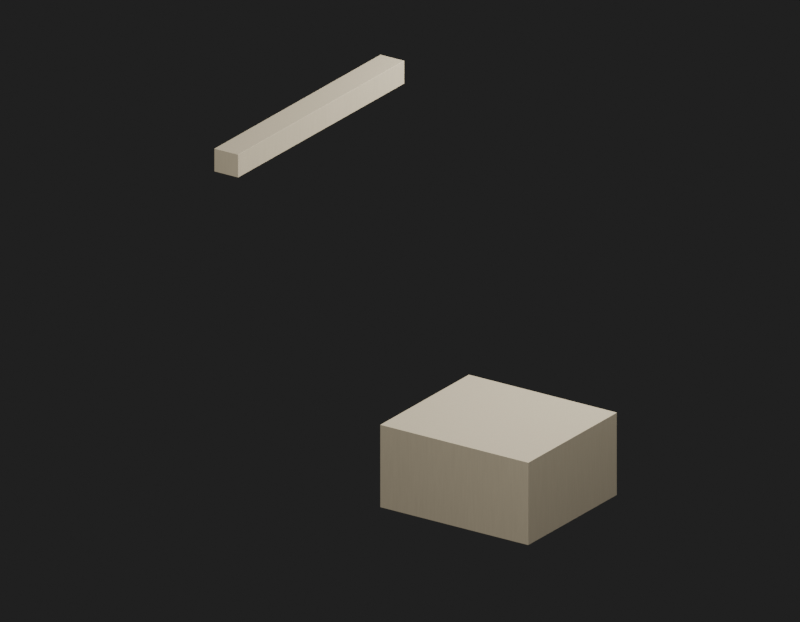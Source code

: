 # Source: Env_MooredBoat2Combined2_MooredBoat2Combined2.blend  (saved by Blender 5.2.45; exported with 4.5.12 LTS)
import bpy
from mathutils import Matrix  # noqa: F401  (used for matrix-valued properties, if any)

bpy.ops.wm.read_factory_settings(use_empty=True)
scene = bpy.context.scene
scene.name = 'Env_MooredBoat2Combined2_MooredBoat2Combined2_Quality'

# ---- materials (node trees are filled in below, after node groups)
mat_env_mooredboat2combined2_mooredboat2combined2_surface0 = bpy.data.materials.new('Env_MooredBoat2Combined2_MooredBoat2Combined2_Surface0')

# ---- material node trees
mat_env_mooredboat2combined2_mooredboat2combined2_surface0.use_nodes = True; mat_env_mooredboat2combined2_mooredboat2combined2_surface0.node_tree.nodes.clear()
_N = mat_env_mooredboat2combined2_mooredboat2combined2_surface0.node_tree.nodes; _L = mat_env_mooredboat2combined2_mooredboat2combined2_surface0.node_tree.links
n0 = _N.new('ShaderNodeBsdfPrincipled'); n0.name = '프린시플드 BSDF'; n0.location = (-200, 100)
n0.inputs[2].default_value = 1.0
n0.inputs[10].default_value = 0.005
n1 = _N.new('ShaderNodeOutputMaterial'); n1.name = '머티리얼 출력'; n1.location = (200, 100)
n2 = _N.new('ShaderNodeUVMap'); n2.name = 'UV 맵'; n2.location = (0, 0)
n2.width = 160
n2.uv_map = 'SourceUV'
n3 = _N.new('ShaderNodeMapping'); n3.name = '맵핑'; n3.location = (0, 0)
n4 = _N.new('ShaderNodeTexCoord'); n4.name = '텍스처 좌표'; n4.location = (0, 0)
n5 = _N.new('ShaderNodeVectorMath'); n5.name = '벡터 수학'; n5.location = (0, 0)
n5.operation = 'MULTIPLY'
n5.inputs[1].default_value = (35.0, 35.0, 2.0)
n6 = _N.new('ShaderNodeTexNoise'); n6.name = '노이즈 텍스처'; n6.location = (0, 0)
n6.width = 160
n6.inputs[2].default_value = 6.0
n7 = _N.new('ShaderNodeValToRGB'); n7.name = '색상 램프'; n7.location = (0, 0)
while len(n7.color_ramp.elements) > 1: n7.color_ramp.elements.remove(n7.color_ramp.elements[-1])
n7.color_ramp.elements[0].position = 0.0; n7.color_ramp.elements[0].color = (0.87, 0.87, 0.87, 1.0)
_e = n7.color_ramp.elements.new(1.0); _e.color = (1.0, 1.0, 1.0, 1.0)
n8 = _N.new('ShaderNodeMixRGB'); n8.name = '믹스 (레거시)'; n8.location = (0, 0)
n8.blend_type = 'MULTIPLY'
n8.inputs[0].default_value = 1.0
n8.inputs[2].default_value = (0.5, 0.43, 0.3, 1.0)
n9 = _N.new('ShaderNodeBump'); n9.name = '범프'; n9.location = (0, 0)
n9.inputs[0].default_value = 0.12
n9.inputs[1].default_value = 0.00015
_L.new(n2.outputs[0], n3.inputs[0])
_L.new(n4.outputs[0], n5.inputs[0])
_L.new(n5.outputs[0], n6.inputs[0])
_L.new(n6.outputs[0], n7.inputs[0])
_L.new(n7.outputs[0], n8.inputs[1])
_L.new(n8.outputs[0], n0.inputs[0])
_L.new(n6.outputs[0], n9.inputs[3])
_L.new(n9.outputs[0], n0.inputs[5])
_L.new(n0.outputs[0], n1.inputs[0])
n1.is_active_output = True

# ---- world
world_qualityreview_070 = bpy.data.worlds.new('QualityReview.070'); scene.world = world_qualityreview_070
world_qualityreview_070.use_nodes = True; world_qualityreview_070.node_tree.nodes.clear()
_N = world_qualityreview_070.node_tree.nodes; _L = world_qualityreview_070.node_tree.links
n0 = _N.new('ShaderNodeBackground'); n0.name = '배경'; n0.location = (-200, 100)
n0.inputs[0].default_value = (0.05, 0.05, 0.05, 1.0)
n0.inputs[1].default_value = 0.4
n1 = _N.new('ShaderNodeOutputWorld'); n1.name = '월드 출력'; n1.location = (200, 100)
_L.new(n0.outputs[0], n1.inputs[0])
n1.is_active_output = True

# ---- cameras
cam_079 = bpy.data.cameras.new('카메라.079')
cam_079.type = 'ORTHO'
cam_079.clip_start = 0.001
cam_079.ortho_scale = 8.066

# ---- lights
light_158 = bpy.data.lights.new('영역.158', 'AREA')
light_158.energy = 1255.0
light_158.size = 4.033
light_158.size_y = 1.0
light_159 = bpy.data.lights.new('영역.159', 'AREA')
light_159.energy = 602.5
light_159.size = 4.033
light_159.size_y = 1.0

# ---- meshes
me_env_mooredboat2combined2_mooredboat2combined2 = bpy.data.meshes.new('Env_MooredBoat2Combined2_MooredBoat2Combined2')
me_env_mooredboat2combined2_mooredboat2combined2.from_pydata([(1.626, 0.1371, 4.097), (1.625, 0.1335, 4.097), (1.624, 0.1357, 4.095), (1.626, 0.135, 4.097), (1.626, 0.1352, 4.096), (1.625, 0.1342, 4.096), (1.625, 0.1366, 4.096), (-1.019, -1.273, 4.097), (-1.023, -1.271, 4.097), (-1.021, -1.27, 4.095), (-1.021, -1.273, 4.097), (-1.021, -1.272, 4.096), (-1.022, -1.271, 4.096), (-1.02, -1.272, 4.096), (1.626, 0.1371, 4.343), (1.624, 0.1357, 4.345), (1.625, 0.1335, 4.342), (1.625, 0.1366, 4.344), (1.626, 0.1352, 4.344), (1.625, 0.1342, 4.344), (1.626, 0.135, 4.343), (-1.021, -1.27, 4.345), (-1.023, -1.271, 4.343), (-1.019, -1.273, 4.342), (-1.022, -1.271, 4.344), (-1.021, -1.272, 4.344), (-1.021, -1.273, 4.343), (-1.02, -1.272, 4.344), (1.49, 0.3874, 4.345), (1.492, 0.3884, 4.343), (1.489, 0.3896, 4.342), (1.492, 0.3881, 4.344), (1.491, 0.3893, 4.344), (1.491, 0.3897, 4.343), (1.489, 0.3889, 4.344), (-1.156, -1.016, 4.342), (-1.157, -1.02, 4.343), (-1.154, -1.019, 4.345), (-1.157, -1.018, 4.343), (-1.156, -1.018, 4.344), (-1.156, -1.02, 4.344), (-1.155, -1.017, 4.344), (1.489, 0.3896, 4.097), (1.492, 0.3884, 4.097), (1.49, 0.3874, 4.095), (1.491, 0.3897, 4.097), (1.491, 0.3893, 4.096), (1.492, 0.3881, 4.096), (1.489, 0.3889, 4.096), (-1.154, -1.019, 4.095), (-1.157, -1.02, 4.097), (-1.156, -1.016, 4.097), (-1.156, -1.02, 4.096), (-1.156, -1.018, 4.096), (-1.157, -1.018, 4.097), (-1.155, -1.017, 4.096), (0.2824, 1.173, 0.5515), (0.2812, 1.169, 0.5517), (0.2805, 1.171, 0.55), (0.2827, 1.171, 0.5516), (0.2823, 1.171, 0.5507), (0.2811, 1.17, 0.5505), (0.2819, 1.172, 0.5505), (-1.126, 0.4205, 0.5517), (-1.13, 0.4217, 0.5515), (-1.128, 0.4225, 0.55), (-1.129, 0.4203, 0.5516), (-1.128, 0.4207, 0.5507), (-1.13, 0.4219, 0.5505), (-1.127, 0.421, 0.5505), (0.2824, 1.173, 1.449), (0.2805, 1.171, 1.45), (0.2812, 1.169, 1.448), (0.2819, 1.172, 1.45), (0.2823, 1.171, 1.449), (0.2811, 1.17, 1.449), (0.2827, 1.171, 1.448), (-1.128, 0.4225, 1.45), (-1.13, 0.4217, 1.448), (-1.126, 0.4205, 1.448), (-1.13, 0.4219, 1.45), (-1.128, 0.4207, 1.449), (-1.129, 0.4203, 1.448), (-1.127, 0.421, 1.449), (-0.5621, 2.756, 1.45), (-0.5598, 2.757, 1.448), (-0.5638, 2.758, 1.448), (-0.5605, 2.757, 1.45), (-0.5617, 2.758, 1.449), (-0.5616, 2.758, 1.448), (-0.5633, 2.758, 1.449), (-1.971, 2.01, 1.448), (-1.973, 2.006, 1.449), (-1.971, 2.007, 1.45), (-1.973, 2.008, 1.448), (-1.972, 2.008, 1.449), (-1.972, 2.006, 1.45), (-1.971, 2.009, 1.449), (-0.5638, 2.758, 0.5517), (-0.5598, 2.757, 0.5515), (-0.562, 2.756, 0.55), (-0.5616, 2.758, 0.5516), (-0.5616, 2.758, 0.5507), (-0.5605, 2.757, 0.5505), (-0.5632, 2.758, 0.5505), (-1.971, 2.007, 0.55), (-1.973, 2.006, 0.5515), (-1.971, 2.01, 0.5517), (-1.972, 2.006, 0.5505), (-1.972, 2.008, 0.5507), (-1.973, 2.008, 0.5516), (-1.971, 2.009, 0.5505)], [], [(0, 3, 4, 6), (1, 5, 4, 3), (2, 6, 4, 5), (7, 10, 11, 13), (8, 12, 11, 10), (9, 13, 11, 12), (14, 17, 18, 20), (15, 19, 18, 17), (16, 20, 18, 19), (21, 24, 25, 27), (22, 26, 25, 24), (23, 27, 25, 26), (28, 31, 32, 34), (29, 33, 32, 31), (30, 34, 32, 33), (35, 38, 39, 41), (36, 40, 39, 38), (37, 41, 39, 40), (42, 45, 46, 48), (43, 47, 46, 45), (44, 48, 46, 47), (49, 52, 53, 55), (50, 54, 53, 52), (51, 55, 53, 54), (56, 59, 60, 62), (57, 61, 60, 59), (58, 62, 60, 61), (63, 66, 67, 69), (64, 68, 67, 66), (65, 69, 67, 68), (70, 73, 74, 76), (71, 75, 74, 73), (72, 76, 74, 75), (77, 80, 81, 83), (78, 82, 81, 80), (79, 83, 81, 82), (84, 87, 88, 90), (85, 89, 88, 87), (86, 90, 88, 89), (91, 94, 95, 97), (92, 96, 95, 94), (93, 97, 95, 96), (98, 101, 102, 104), (99, 103, 102, 101), (100, 104, 102, 103), (105, 108, 109, 111), (106, 110, 109, 108), (107, 111, 109, 110), (0, 14, 20, 3), (3, 20, 16, 1), (15, 21, 27, 19), (19, 27, 23, 16), (1, 7, 13, 5), (5, 13, 9, 2), (7, 23, 26, 10), (10, 26, 22, 8), (30, 35, 41, 34), (34, 41, 37, 28), (44, 49, 55, 48), (48, 55, 51, 42), (56, 70, 76, 59), (59, 76, 72, 57), (71, 77, 83, 75), (75, 83, 79, 72), (57, 63, 69, 61), (61, 69, 65, 58), (63, 79, 82, 66), (66, 82, 78, 64), (86, 91, 97, 90), (90, 97, 93, 84), (100, 105, 111, 104), (104, 111, 107, 98), (28, 15, 17, 31), (31, 17, 14, 29), (36, 22, 24, 40), (40, 24, 21, 37), (42, 30, 33, 45), (45, 33, 29, 43), (50, 36, 38, 54), (54, 38, 35, 51), (43, 0, 6, 47), (47, 6, 2, 44), (8, 50, 52, 12), (12, 52, 49, 9), (84, 71, 73, 87), (87, 73, 70, 85), (92, 78, 80, 96), (96, 80, 77, 93), (98, 86, 89, 101), (101, 89, 85, 99), (106, 92, 94, 110), (110, 94, 91, 107), (99, 56, 62, 103), (103, 62, 58, 100), (64, 106, 108, 68), (68, 108, 105, 65), (1, 23, 7), (1, 16, 23), (44, 2, 9), (43, 14, 0), (44, 9, 49), (8, 36, 50), (8, 22, 36), (15, 37, 21), (15, 28, 37), (43, 29, 14), (30, 51, 35), (30, 42, 51), (57, 79, 63), (57, 72, 79), (100, 58, 65), (99, 70, 56), (100, 65, 105), (64, 92, 106), (64, 78, 92), (71, 93, 77), (71, 84, 93), (99, 85, 70), (86, 107, 91), (86, 98, 107)])
_uv = me_env_mooredboat2combined2_mooredboat2combined2.uv_layers.new(name='SourceUV')
_uv.uv.foreach_set('vector', [0.9908, 0.009239, 1.0, 0.00963, 1.0, 0.004068, 0.9911, 0.0, 0.0008333, 0.01, 0.0008334, 0.0, 0.0003522, 0.0, 0.0, 0.00963, 0.0008334, 0.9914, 0.0, 0.9911, 0.0, 0.9962, 0.0008334, 1.0, 0.9992, 0.01, 1.0, 0.009615, 1.0, 0.004061, 0.9992, 0.0, 0.009209, 0.009209, 0.008926, 0.0, 0.003771, 0.0, 0.0, 0.009615, 0.9992, 0.9914, 0.9992, 1.0, 0.9996, 1.0, 1.0, 0.9911, 0.9908, 0.9908, 0.9911, 1.0, 0.9962, 1.0, 1.0, 0.9904, 0.0008334, 0.008621, 0.0008334, 0.0, 0.0003522, 0.0, 4.191e-09, 0.008926, 0.0008333, 0.99, 0.0, 0.9904, 0.0, 0.9959, 0.0008333, 1.0, 0.9992, 0.008621, 1.0, 0.008914, 1.0, 0.003766, 0.9992, 0.0, 0.009186, 0.9908, 0.0, 0.9904, 0.0, 0.9959, 0.008914, 1.0, 0.9992, 0.99, 0.9992, 1.0, 0.9996, 1.0, 1.0, 0.9904, 0.0008333, 0.9914, 0.004457, 0.9955, 0.0, 0.9961, 0.0008333, 1.0, 0.009186, 0.9908, 0.0, 0.9904, 0.0, 0.9961, 0.004457, 0.9955, 0.0008333, 0.01, 0.0008333, 0.0, 0.0003522, 0.0, 0.0, 0.009632, 0.9992, 0.01, 1.0, 0.009617, 1.0, 0.004061, 0.9992, 0.0, 0.9908, 0.9908, 0.9955, 0.9955, 0.9979, 1.0, 1.0, 0.9904, 0.9992, 0.9914, 0.9992, 1.0, 0.9979, 1.0, 0.9955, 0.9955, 0.0008333, 0.99, 0.0, 0.9904, 0.0, 0.9959, 0.0008333, 1.0, 0.009209, 0.009209, 0.004463, 0.004463, 0.002061, 0.0, 0.0, 0.009615, 0.0008333, 0.008621, 0.0008334, 0.0, 0.002061, 0.0, 0.004463, 0.004463, 0.9992, 0.008621, 0.9955, 0.004457, 1.0, 0.003917, 0.9992, 0.0, 0.9908, 0.009239, 1.0, 0.009632, 1.0, 0.003917, 0.9955, 0.004457, 0.9992, 0.99, 0.9992, 1.0, 0.9996, 1.0, 1.0, 0.9904, 0.9983, 0.001709, 1.0, 0.001782, 1.0, 0.0007532, 0.9984, 0.0, 0.001855, 0.001855, 0.001698, 0.0, 0.0007095, 0.0, 0.0, 0.001782, 0.001469, 0.9985, 0.0, 0.9984, 0.0, 0.9993, 0.001698, 1.0, 0.9982, 0.00189, 1.0, 0.001779, 1.0, 0.0007519, 0.9983, 0.0, 0.001667, 0.001667, 0.001585, 0.0, 0.0006655, 0.0, 0.0, 0.001779, 0.9985, 0.9985, 0.9983, 1.0, 0.9993, 1.0, 1.0, 0.9984, 0.9983, 0.9983, 0.9984, 1.0, 0.9993, 1.0, 1.0, 0.9982, 0.001466, 0.001466, 0.001689, 0.0, 0.0007058, 0.0, 1.455e-09, 0.001585, 0.001843, 0.9981, 0.0, 0.9982, 0.0, 0.9992, 0.001689, 1.0, 0.9985, 0.001463, 1.0, 0.001576, 1.0, 0.0006623, 0.9983, 0.0, 0.001656, 0.9983, 0.0, 0.9982, 0.0, 0.9992, 0.001576, 1.0, 0.9981, 0.9981, 0.9983, 1.0, 0.9993, 1.0, 1.0, 0.9982, 0.001469, 0.9985, 0.0007882, 0.9992, 0.0, 0.9993, 0.001698, 1.0, 0.001656, 0.9983, 0.0, 0.9982, 0.0, 0.9993, 0.0007882, 0.9992, 0.001855, 0.001855, 0.001698, 0.0, 0.0007095, 0.0, 0.0, 0.001782, 0.9982, 0.00189, 1.0, 0.001779, 1.0, 0.0007517, 0.9983, 0.0, 0.9983, 0.9983, 0.9992, 0.9992, 0.9993, 1.0, 1.0, 0.9982, 0.9985, 0.9985, 0.9983, 1.0, 0.9993, 1.0, 0.9992, 0.9992, 0.001843, 0.9981, 0.0, 0.9982, 0.0, 0.9992, 0.001689, 1.0, 0.001667, 0.001667, 0.0007923, 0.0007923, 0.0006857, 0.0, 0.0, 0.001779, 0.001465, 0.001465, 0.001689, 0.0, 0.0006857, 0.0, 0.0007923, 0.0007923, 0.9985, 0.001463, 0.9992, 0.0007882, 1.0, 0.0007077, 0.9983, 0.0, 0.9983, 0.001709, 1.0, 0.001782, 1.0, 0.0007077, 0.9992, 0.0007882, 0.9981, 0.9981, 0.9983, 1.0, 0.9993, 1.0, 1.0, 0.9982, 0.9908, 0.009239, 0.9908, 0.9908, 1.0, 0.9904, 1.0, 0.00963, 0.0, 0.00963, 0.0, 0.9904, 0.0008333, 0.99, 0.0008333, 0.01, 0.0008334, 0.008621, 0.9992, 0.008621, 0.9992, 0.0, 0.0008334, 0.0, 0.0008333, 1.0, 0.9992, 1.0, 0.9992, 0.99, 0.0008333, 0.99, 0.0008333, 0.01, 0.9992, 0.01, 0.9992, 0.0, 0.0008334, 0.0, 0.0008334, 1.0, 0.9992, 1.0, 0.9992, 0.9914, 0.0008334, 0.9914, 0.9992, 0.01, 0.9992, 0.99, 1.0, 0.9904, 1.0, 0.009615, 0.0, 0.009615, 0.0, 0.9904, 0.009186, 0.9908, 0.009209, 0.009209, 0.0008333, 0.01, 0.9992, 0.01, 0.9992, 0.0, 0.0008333, 0.0, 0.0008333, 1.0, 0.9992, 1.0, 0.9992, 0.9914, 0.0008333, 0.9914, 0.0008333, 0.008621, 0.9992, 0.008621, 0.9992, 0.0, 0.0008334, 0.0, 0.0008333, 1.0, 0.9992, 1.0, 0.9992, 0.99, 0.0008333, 0.99, 0.9983, 0.001709, 0.9983, 0.9983, 1.0, 0.9982, 1.0, 0.001782, 0.0, 0.001782, 0.0, 0.9982, 0.001843, 0.9981, 0.001855, 0.001855, 0.001466, 0.001466, 0.9985, 0.001463, 0.9983, 0.0, 0.001689, 0.0, 0.001689, 1.0, 0.9983, 1.0, 0.9981, 0.9981, 0.001843, 0.9981, 0.001855, 0.001855, 0.9982, 0.00189, 0.9983, 0.0, 0.001698, 0.0, 0.001698, 1.0, 0.9983, 1.0, 0.9985, 0.9985, 0.001469, 0.9985, 0.9982, 0.00189, 0.9981, 0.9981, 1.0, 0.9982, 1.0, 0.001779, 0.0, 0.001779, 0.0, 0.9982, 0.001656, 0.9983, 0.001667, 0.001667, 0.001855, 0.001855, 0.9982, 0.00189, 0.9983, 0.0, 0.001698, 0.0, 0.001698, 1.0, 0.9983, 1.0, 0.9985, 0.9985, 0.001469, 0.9985, 0.001465, 0.001465, 0.9985, 0.001463, 0.9983, 0.0, 0.001689, 0.0, 0.001689, 1.0, 0.9983, 1.0, 0.9981, 0.9981, 0.001843, 0.9981, 0.0008333, 0.9914, 0.0008334, 0.008621, 4.191e-09, 0.008926, 0.004457, 0.9955, 0.004457, 0.9955, 0.9911, 1.0, 0.9908, 0.9908, 0.009186, 0.9908, 0.9908, 0.9908, 0.009186, 0.9908, 0.008914, 1.0, 0.9955, 0.9955, 0.9955, 0.9955, 1.0, 0.008914, 0.9992, 0.008621, 0.9992, 0.9914, 0.0008333, 0.99, 0.0008333, 0.01, 0.0, 0.009632, 0.0, 0.9904, 0.0, 0.009615, 0.0, 0.9904, 0.009186, 0.9908, 0.009209, 0.009209, 0.9908, 0.009239, 0.9908, 0.9908, 1.0, 0.9904, 1.0, 0.009632, 1.0, 0.9904, 1.0, 0.009617, 0.9992, 0.01, 0.9992, 0.99, 0.009209, 0.009209, 0.9908, 0.009239, 0.9911, 0.0, 0.004463, 0.004463, 0.004463, 0.004463, 0.0, 0.9911, 0.0008334, 0.9914, 0.0008333, 0.008621, 0.009209, 0.009209, 0.9908, 0.009239, 0.9955, 0.004457, 0.008926, 0.0, 1.0, 0.9911, 0.9955, 0.004457, 0.9992, 0.008621, 0.9992, 0.9914, 0.001469, 0.9985, 0.001466, 0.001466, 1.455e-09, 0.001585, 0.0007882, 0.9992, 0.0007882, 0.9992, 0.9984, 1.0, 0.9983, 0.9983, 0.001656, 0.9983, 0.9983, 0.9983, 0.001656, 0.9983, 0.001576, 1.0, 0.9992, 0.9992, 0.9992, 0.9992, 1.0, 0.001576, 0.9985, 0.001463, 0.9985, 0.9985, 0.001843, 0.9981, 0.001855, 0.001855, 0.0, 0.001782, 0.0, 0.9982, 0.0, 0.001779, 0.0, 0.9982, 0.001656, 0.9983, 0.001667, 0.001667, 0.9983, 0.001709, 0.9983, 0.9983, 1.0, 0.9982, 1.0, 0.001782, 1.0, 0.9982, 1.0, 0.001779, 0.9982, 0.00189, 0.9981, 0.9981, 0.001667, 0.001667, 0.9983, 0.001709, 0.9984, 0.0, 0.0007923, 0.0007923, 0.0007923, 0.0007923, 0.0, 0.9984, 0.001469, 0.9985, 0.001465, 0.001465, 0.001667, 0.001667, 0.9983, 0.001709, 0.9992, 0.0007882, 0.001585, 0.0, 1.0, 0.9984, 0.9992, 0.0007882, 0.9985, 0.001463, 0.9985, 0.9985, 0.0008333, 0.01, 0.9992, 0.99, 0.9992, 0.01, 0.0008333, 0.01, 0.0008333, 0.99, 0.9992, 0.99, 0.0008333, 0.008621, 0.0008334, 0.9914, 0.9992, 0.9914, 0.009209, 0.009209, 0.9908, 0.9908, 0.9908, 0.009239, 0.0008333, 0.008621, 0.9992, 0.9914, 0.9992, 0.008621, 0.009209, 0.009209, 0.9908, 0.9908, 0.9908, 0.009239, 0.009209, 0.009209, 0.009186, 0.9908, 0.9908, 0.9908, 0.0008334, 0.008621, 0.9992, 0.9914, 0.9992, 0.008621, 0.0008334, 0.008621, 0.0008333, 0.9914, 0.9992, 0.9914, 0.009209, 0.009209, 0.009186, 0.9908, 0.9908, 0.9908, 0.0008333, 0.01, 0.9992, 0.99, 0.9992, 0.01, 0.0008333, 0.01, 0.0008333, 0.99, 0.9992, 0.99, 0.001855, 0.001855, 0.9981, 0.9981, 0.9982, 0.00189, 0.001855, 0.001855, 0.001843, 0.9981, 0.9981, 0.9981, 0.001465, 0.001465, 0.001469, 0.9985, 0.9985, 0.9985, 0.001667, 0.001667, 0.9983, 0.9983, 0.9983, 0.001709, 0.001465, 0.001465, 0.9985, 0.9985, 0.9985, 0.001463, 0.001667, 0.001667, 0.9983, 0.9983, 0.9983, 0.001709, 0.001667, 0.001667, 0.001656, 0.9983, 0.9983, 0.9983, 0.001466, 0.001466, 0.9985, 0.9985, 0.9985, 0.001463, 0.001466, 0.001466, 0.001469, 0.9985, 0.9985, 0.9985, 0.001667, 0.001667, 0.001656, 0.9983, 0.9983, 0.9983, 0.001855, 0.001855, 0.9981, 0.9981, 0.9982, 0.00189, 0.001855, 0.001855, 0.001843, 0.9981, 0.9981, 0.9981])
_uv = me_env_mooredboat2combined2_mooredboat2combined2.uv_layers.new(name='BakeUV')
_uv.uv.foreach_set('vector', [0.7041, 0.07201, 0.7041, 0.07163, 0.7044, 0.0717, 0.7044, 0.07199, 0.9464, 0.3699, 0.9461, 0.3699, 0.9461, 0.3697, 0.9464, 0.3696, 0.8208, 0.9609, 0.8208, 0.9612, 0.8205, 0.9611, 0.8205, 0.9609, 0.9464, 0.9508, 0.9464, 0.9511, 0.9461, 0.9511, 0.9461, 0.9508, 0.7041, 0.06145, 0.7044, 0.06146, 0.7044, 0.06176, 0.7041, 0.06182, 0.8208, 0.3699, 0.8205, 0.3699, 0.8205, 0.3696, 0.8208, 0.3696, 0.6557, 0.07201, 0.6554, 0.07199, 0.6555, 0.0717, 0.6557, 0.07163, 0.8103, 0.9609, 0.8106, 0.9609, 0.8106, 0.9611, 0.8103, 0.9612, 0.9947, 0.3699, 0.9948, 0.3696, 0.995, 0.3696, 0.9951, 0.3699, 0.8103, 0.3699, 0.8103, 0.3696, 0.8106, 0.3696, 0.8106, 0.3699, 0.6557, 0.06145, 0.6557, 0.06182, 0.6555, 0.06176, 0.6554, 0.06146, 0.9947, 0.9508, 0.9951, 0.9508, 0.995, 0.9511, 0.9948, 0.9511, 0.7541, 0.9609, 0.7541, 0.9612, 0.7538, 0.9611, 0.7537, 0.9609, 0.6557, 0.1282, 0.6557, 0.1285, 0.6555, 0.1285, 0.6554, 0.1282, 0.8876, 0.3699, 0.8872, 0.3699, 0.8873, 0.3696, 0.8875, 0.3696, 0.8876, 0.9609, 0.8875, 0.9612, 0.8873, 0.9611, 0.8872, 0.9609, 0.6557, 0.005281, 0.6554, 0.005264, 0.6555, 0.004969, 0.6557, 0.004908, 0.7541, 0.3699, 0.7537, 0.3699, 0.7538, 0.3696, 0.7541, 0.3696, 0.9359, 0.3699, 0.9359, 0.3696, 0.9362, 0.3696, 0.9362, 0.3699, 0.7041, 0.1282, 0.7044, 0.1282, 0.7044, 0.1285, 0.7041, 0.1285, 0.877, 0.9609, 0.8774, 0.9609, 0.8773, 0.9611, 0.877, 0.9612, 0.877, 0.3699, 0.877, 0.3696, 0.8773, 0.3696, 0.8774, 0.3699, 0.7041, 0.00528, 0.7041, 0.004908, 0.7044, 0.00497, 0.7044, 0.005264, 0.9359, 0.9609, 0.9362, 0.9609, 0.9362, 0.9611, 0.9359, 0.9612, 0.1821, 0.37, 0.1821, 0.3696, 0.1823, 0.3696, 0.1823, 0.37, 0.5668, 0.37, 0.5665, 0.3699, 0.5666, 0.3696, 0.5667, 0.3696, 0.005238, 0.005278, 0.004908, 0.005318, 0.004998, 0.004993, 0.00531, 0.004908, 0.5668, 0.6791, 0.5667, 0.6796, 0.5666, 0.6795, 0.5665, 0.6792, 0.3693, 0.724, 0.3695, 0.724, 0.3695, 0.7243, 0.3693, 0.7244, 0.32, 0.005278, 0.3199, 0.004908, 0.3202, 0.004994, 0.3203, 0.005321, 0.005115, 0.37, 0.004908, 0.37, 0.004952, 0.3696, 0.005135, 0.3696, 0.6452, 0.005278, 0.6452, 0.004908, 0.6455, 0.004994, 0.6456, 0.005321, 0.7437, 0.3699, 0.7437, 0.3696, 0.7439, 0.3696, 0.7439, 0.3699, 0.3305, 0.005278, 0.3301, 0.005318, 0.3302, 0.004993, 0.3305, 0.004908, 0.1923, 0.724, 0.1923, 0.7244, 0.1922, 0.7243, 0.1921, 0.724, 0.7437, 0.6791, 0.7439, 0.6792, 0.7439, 0.6795, 0.7437, 0.6796, 0.6452, 0.3594, 0.6456, 0.3593, 0.6455, 0.3597, 0.6452, 0.3598, 0.00512, 0.724, 0.005133, 0.7244, 0.00495, 0.7243, 0.004908, 0.724, 0.3796, 0.37, 0.3793, 0.3699, 0.3794, 0.3696, 0.3795, 0.3696, 0.3796, 0.6845, 0.3795, 0.6849, 0.3794, 0.6849, 0.3793, 0.6846, 0.1923, 0.37, 0.1921, 0.37, 0.1922, 0.3696, 0.1923, 0.3696, 0.3305, 0.3594, 0.3305, 0.3598, 0.3302, 0.3597, 0.3301, 0.3593, 0.5565, 0.37, 0.5565, 0.3696, 0.5567, 0.3696, 0.5567, 0.3699, 0.1821, 0.724, 0.1823, 0.724, 0.1823, 0.7243, 0.1821, 0.7244, 0.005237, 0.3594, 0.005308, 0.3598, 0.004997, 0.3597, 0.004908, 0.3593, 0.32, 0.3594, 0.3203, 0.3593, 0.3202, 0.3597, 0.3199, 0.3598, 0.3693, 0.37, 0.3693, 0.3696, 0.3695, 0.3696, 0.3695, 0.37, 0.5565, 0.6845, 0.5567, 0.6846, 0.5567, 0.6849, 0.5565, 0.6849, 0.7041, 0.07201, 0.6557, 0.07201, 0.6557, 0.07163, 0.7041, 0.07163, 0.9464, 0.3696, 0.9948, 0.3696, 0.9947, 0.3699, 0.9464, 0.3699, 0.8103, 0.9609, 0.8103, 0.3699, 0.8106, 0.3699, 0.8106, 0.9609, 0.9951, 0.3699, 0.9951, 0.9508, 0.9947, 0.9508, 0.9947, 0.3699, 0.9464, 0.3699, 0.9464, 0.9508, 0.9461, 0.9508, 0.9461, 0.3699, 0.8205, 0.9609, 0.8205, 0.3699, 0.8208, 0.3699, 0.8208, 0.9609, 0.9464, 0.9508, 0.9947, 0.9508, 0.9948, 0.9511, 0.9464, 0.9511, 0.7041, 0.06182, 0.6557, 0.06182, 0.6557, 0.06145, 0.7041, 0.06145, 0.8876, 0.3699, 0.8876, 0.9609, 0.8872, 0.9609, 0.8872, 0.3699, 0.7537, 0.9609, 0.7537, 0.3699, 0.7541, 0.3699, 0.7541, 0.9609, 0.877, 0.9609, 0.877, 0.3699, 0.8774, 0.3699, 0.8774, 0.9609, 0.9362, 0.3699, 0.9362, 0.9609, 0.9359, 0.9609, 0.9359, 0.3699, 0.1821, 0.37, 0.005115, 0.37, 0.005135, 0.3696, 0.1821, 0.3696, 0.5667, 0.3696, 0.7437, 0.3696, 0.7437, 0.3699, 0.5668, 0.37, 0.6452, 0.005278, 0.3305, 0.005278, 0.3305, 0.004908, 0.6452, 0.004908, 0.7439, 0.3699, 0.7439, 0.6792, 0.7437, 0.6791, 0.7437, 0.3699, 0.5668, 0.37, 0.5668, 0.6791, 0.5665, 0.6792, 0.5665, 0.3699, 0.00531, 0.004908, 0.3199, 0.004908, 0.32, 0.005278, 0.005238, 0.005278, 0.5668, 0.6791, 0.7437, 0.6791, 0.7437, 0.6796, 0.5667, 0.6796, 0.3693, 0.7244, 0.1923, 0.7244, 0.1923, 0.724, 0.3693, 0.724, 0.3796, 0.37, 0.3796, 0.6845, 0.3793, 0.6846, 0.3793, 0.3699, 0.6452, 0.3598, 0.3305, 0.3598, 0.3305, 0.3594, 0.6452, 0.3594, 0.005237, 0.3594, 0.32, 0.3594, 0.3199, 0.3598, 0.005308, 0.3598, 0.5567, 0.3699, 0.5567, 0.6846, 0.5565, 0.6845, 0.5565, 0.37, 0.7541, 0.9609, 0.8103, 0.9609, 0.8103, 0.9612, 0.7541, 0.9612, 0.6554, 0.1282, 0.6554, 0.07199, 0.6557, 0.07201, 0.6557, 0.1282, 0.6557, 0.005281, 0.6557, 0.06145, 0.6554, 0.06146, 0.6554, 0.005264, 0.7541, 0.3696, 0.8103, 0.3696, 0.8103, 0.3699, 0.7541, 0.3699, 0.9359, 0.3699, 0.8876, 0.3699, 0.8875, 0.3696, 0.9359, 0.3696, 0.7041, 0.1285, 0.6557, 0.1285, 0.6557, 0.1282, 0.7041, 0.1282, 0.7041, 0.00528, 0.6557, 0.005281, 0.6557, 0.004908, 0.7041, 0.004908, 0.9359, 0.9612, 0.8875, 0.9612, 0.8876, 0.9609, 0.9359, 0.9609, 0.7041, 0.1282, 0.7041, 0.07201, 0.7044, 0.07199, 0.7044, 0.1282, 0.877, 0.9612, 0.8208, 0.9612, 0.8208, 0.9609, 0.877, 0.9609, 0.7041, 0.06145, 0.7041, 0.00528, 0.7044, 0.005264, 0.7044, 0.06146, 0.8208, 0.3696, 0.877, 0.3696, 0.877, 0.3699, 0.8208, 0.3699, 0.6452, 0.3594, 0.6452, 0.005278, 0.6456, 0.005321, 0.6456, 0.3593, 0.004908, 0.724, 0.004908, 0.37, 0.005115, 0.37, 0.00512, 0.724, 0.1923, 0.37, 0.1923, 0.724, 0.1921, 0.724, 0.1921, 0.37, 0.3301, 0.3593, 0.3301, 0.005318, 0.3305, 0.005278, 0.3305, 0.3594, 0.5565, 0.37, 0.3796, 0.37, 0.3795, 0.3696, 0.5565, 0.3696, 0.1821, 0.7244, 0.005133, 0.7244, 0.00512, 0.724, 0.1821, 0.724, 0.3693, 0.37, 0.1923, 0.37, 0.1923, 0.3696, 0.3693, 0.3696, 0.5565, 0.6849, 0.3795, 0.6849, 0.3796, 0.6845, 0.5565, 0.6845, 0.1821, 0.724, 0.1821, 0.37, 0.1823, 0.37, 0.1823, 0.724, 0.004908, 0.3593, 0.004908, 0.005318, 0.005238, 0.005278, 0.005237, 0.3594, 0.3693, 0.724, 0.3693, 0.37, 0.3695, 0.37, 0.3695, 0.724, 0.3203, 0.005321, 0.3203, 0.3593, 0.32, 0.3594, 0.32, 0.005278, 0.9464, 0.3699, 0.9947, 0.9508, 0.9464, 0.9508, 0.9464, 0.3699, 0.9947, 0.3699, 0.9947, 0.9508, 0.877, 0.9609, 0.8208, 0.9609, 0.8208, 0.3699, 0.7041, 0.1282, 0.6557, 0.07201, 0.7041, 0.07201, 0.877, 0.9609, 0.8208, 0.3699, 0.877, 0.3699, 0.7041, 0.06145, 0.6557, 0.005281, 0.7041, 0.00528, 0.7041, 0.06145, 0.6557, 0.06145, 0.6557, 0.005281, 0.8103, 0.9609, 0.7541, 0.3699, 0.8103, 0.3699, 0.8103, 0.9609, 0.7541, 0.9609, 0.7541, 0.3699, 0.7041, 0.1282, 0.6557, 0.1282, 0.6557, 0.07201, 0.8876, 0.3699, 0.9359, 0.9609, 0.8876, 0.9609, 0.8876, 0.3699, 0.9359, 0.3699, 0.9359, 0.9609, 0.5668, 0.37, 0.7437, 0.6791, 0.5668, 0.6791, 0.5668, 0.37, 0.7437, 0.3699, 0.7437, 0.6791, 0.005237, 0.3594, 0.005238, 0.005278, 0.32, 0.005278, 0.1821, 0.724, 0.005115, 0.37, 0.1821, 0.37, 0.005237, 0.3594, 0.32, 0.005278, 0.32, 0.3594, 0.3693, 0.724, 0.1923, 0.37, 0.3693, 0.37, 0.3693, 0.724, 0.1923, 0.724, 0.1923, 0.37, 0.6452, 0.005278, 0.3305, 0.3594, 0.3305, 0.005278, 0.6452, 0.005278, 0.6452, 0.3594, 0.3305, 0.3594, 0.1821, 0.724, 0.00512, 0.724, 0.005115, 0.37, 0.3796, 0.37, 0.5565, 0.6845, 0.3796, 0.6845, 0.3796, 0.37, 0.5565, 0.37, 0.5565, 0.6845])
_uv.active_render = True
me_env_mooredboat2combined2_mooredboat2combined2.materials.append(mat_env_mooredboat2combined2_mooredboat2combined2_surface0)
me_env_mooredboat2combined2_mooredboat2combined2.update()
me_env_mooredboat2combined2_mooredboat2combined2_001 = bpy.data.meshes.new('Env_MooredBoat2Combined2_MooredBoat2Combined2.001')
me_env_mooredboat2combined2_mooredboat2combined2_001.from_pydata([(1.627, 0.1347, 4.095), (-1.022, -1.274, 4.095), (1.627, 0.1347, 4.345), (-1.022, -1.274, 4.345), (1.491, 0.3908, 4.345), (-1.158, -1.018, 4.345), (1.491, 0.3908, 4.095), (-1.158, -1.018, 4.095), (1.627, 0.1347, 4.345), (-1.022, -1.274, 4.345), (1.491, 0.3908, 4.345), (-1.158, -1.018, 4.345), (1.491, 0.3908, 4.095), (1.627, 0.1347, 4.095), (-1.022, -1.274, 4.095), (-1.158, -1.018, 4.095), (-1.022, -1.274, 4.095), (-1.022, -1.274, 4.345), (-1.158, -1.018, 4.345), (-1.158, -1.018, 4.095), (1.491, 0.3908, 4.095), (1.491, 0.3908, 4.345), (1.627, 0.1347, 4.345), (1.627, 0.1347, 4.095), (0.2838, 1.17, 0.55), (-1.129, 0.4191, 0.55), (0.2838, 1.17, 1.45), (-1.129, 0.4191, 1.45), (-0.5612, 2.76, 1.45), (-1.974, 2.008, 1.45), (-0.5612, 2.76, 0.55), (-1.974, 2.008, 0.55), (0.2838, 1.17, 1.45), (-1.129, 0.4191, 1.45), (-0.5612, 2.76, 1.45), (-1.974, 2.008, 1.45), (-0.5612, 2.76, 0.55), (0.2838, 1.17, 0.55), (-1.129, 0.4191, 0.55), (-1.974, 2.008, 0.55), (-1.129, 0.4191, 0.55), (-1.129, 0.4191, 1.45), (-1.974, 2.008, 1.45), (-1.974, 2.008, 0.55), (-0.5612, 2.76, 0.55), (-0.5612, 2.76, 1.45), (0.2838, 1.17, 1.45), (0.2838, 1.17, 0.55)], [], [(0, 2, 3), (0, 3, 1), (8, 4, 5), (8, 5, 9), (10, 6, 7), (10, 7, 11), (12, 13, 14), (12, 14, 15), (16, 17, 18), (16, 18, 19), (20, 21, 22), (20, 22, 23), (24, 26, 27), (24, 27, 25), (32, 28, 29), (32, 29, 33), (34, 30, 31), (34, 31, 35), (36, 37, 38), (36, 38, 39), (40, 41, 42), (40, 42, 43), (44, 45, 46), (44, 46, 47)])
_uv = me_env_mooredboat2combined2_mooredboat2combined2_001.uv_layers.new(name='SourceUV')
_uv.uv.foreach_set('vector', [0.0, 0.0, 0.0, 1.0, 1.0, 1.0, 0.0, 0.0, 1.0, 1.0, 1.0, 0.0, 0.0, 0.0, 0.0, 1.0, 1.0, 1.0, 0.0, 0.0, 1.0, 1.0, 1.0, 0.0, 0.0, 0.0, 0.0, 1.0, 1.0, 1.0, 0.0, 0.0, 1.0, 1.0, 1.0, 0.0, 0.0, 0.0, 0.0, 1.0, 1.0, 1.0, 0.0, 0.0, 1.0, 1.0, 1.0, 0.0, 0.0, 0.0, 0.0, 1.0, 1.0, 1.0, 0.0, 0.0, 1.0, 1.0, 1.0, 0.0, 0.0, 0.0, 0.0, 1.0, 1.0, 1.0, 0.0, 0.0, 1.0, 1.0, 1.0, 0.0, 0.0, 0.0, 0.0, 1.0, 1.0, 1.0, 0.0, 0.0, 1.0, 1.0, 1.0, 0.0, 0.0, 0.0, 0.0, 1.0, 1.0, 1.0, 0.0, 0.0, 1.0, 1.0, 1.0, 0.0, 0.0, 0.0, 0.0, 1.0, 1.0, 1.0, 0.0, 0.0, 1.0, 1.0, 1.0, 0.0, 0.0, 0.0, 0.0, 1.0, 1.0, 1.0, 0.0, 0.0, 1.0, 1.0, 1.0, 0.0, 0.0, 0.0, 0.0, 1.0, 1.0, 1.0, 0.0, 0.0, 1.0, 1.0, 1.0, 0.0, 0.0, 0.0, 0.0, 1.0, 1.0, 1.0, 0.0, 0.0, 1.0, 1.0, 1.0, 0.0])
me_env_mooredboat2combined2_mooredboat2combined2_001.materials.append(mat_env_mooredboat2combined2_mooredboat2combined2_surface0)
me_env_mooredboat2combined2_mooredboat2combined2_001.update()

# ---- objects
ob_env_mooredboat2combined2_mooredboat2combined2 = bpy.data.objects.new('Env_MooredBoat2Combined2_MooredBoat2Combined2', me_env_mooredboat2combined2_mooredboat2combined2)
ob_env_mooredboat2combined2_mooredboat2combined2_original = bpy.data.objects.new('Env_MooredBoat2Combined2_MooredBoat2Combined2_Original', me_env_mooredboat2combined2_mooredboat2combined2_001)
ob_079 = bpy.data.objects.new('카메라.079', cam_079)
ob_158 = bpy.data.objects.new('영역.158', light_158)
ob_159 = bpy.data.objects.new('영역.159', light_159)

# ---- transforms, parenting, visibility, modifiers, constraints
ob_env_mooredboat2combined2_mooredboat2combined2.location = (0.0, 0.0, 0.0)
ob_env_mooredboat2combined2_mooredboat2combined2_original.location = (0.0, 0.0, 0.0)
ob_env_mooredboat2combined2_mooredboat2combined2_original.hide_render = True
ob_079.location = (3.053, 6.793, 5.271)
ob_079.rotation_euler = (1.18, 7.935e-09, 2.652)
ob_158.location = (3.86, 8.809, 10.51)
ob_158.rotation_euler = (0.8411, -2.635e-08, 2.678)
ob_159.location = (-4.207, 0.7429, 6.481)
ob_159.rotation_euler = (0.7854, -3.894e-08, -1.571)

# ---- collection membership
scene.collection.objects.link(ob_env_mooredboat2combined2_mooredboat2combined2)
scene.collection.objects.link(ob_env_mooredboat2combined2_mooredboat2combined2_original)
scene.collection.objects.link(ob_079)
scene.collection.objects.link(ob_158)
scene.collection.objects.link(ob_159)

# ---- scene / render settings (as saved in the file)
scene.camera = ob_079
scene.frame_start = 1; scene.frame_end = 250; scene.frame_set(1)
scene.render.engine = 'CYCLES'
scene.render.image_settings.exr_codec = 'NONE'
scene.render.resolution_x = 900
scene.render.resolution_y = 700
scene.render.use_bake_clear = False
scene.render.bake_margin = 0
scene.render.bake_bias = 0.0
scene.render.bake_samples = 0
scene.render.simplify_subdivision_render = 0
scene.render.simplify_child_particles_render = 0.0
scene.render.compositor_device = 'GPU'
scene.cycles.samples = 8
scene.eevee.use_volume_custom_range = False
scene.eevee.gtao_distance = 0.0
scene.eevee.use_fast_gi = False
scene.eevee.fast_gi_thickness_near = 0.1
scene.eevee.fast_gi_thickness_far = 0.0
scene.eevee.ray_tracing_options.screen_trace_thickness = 0.1
bpy.context.view_layer.update()
